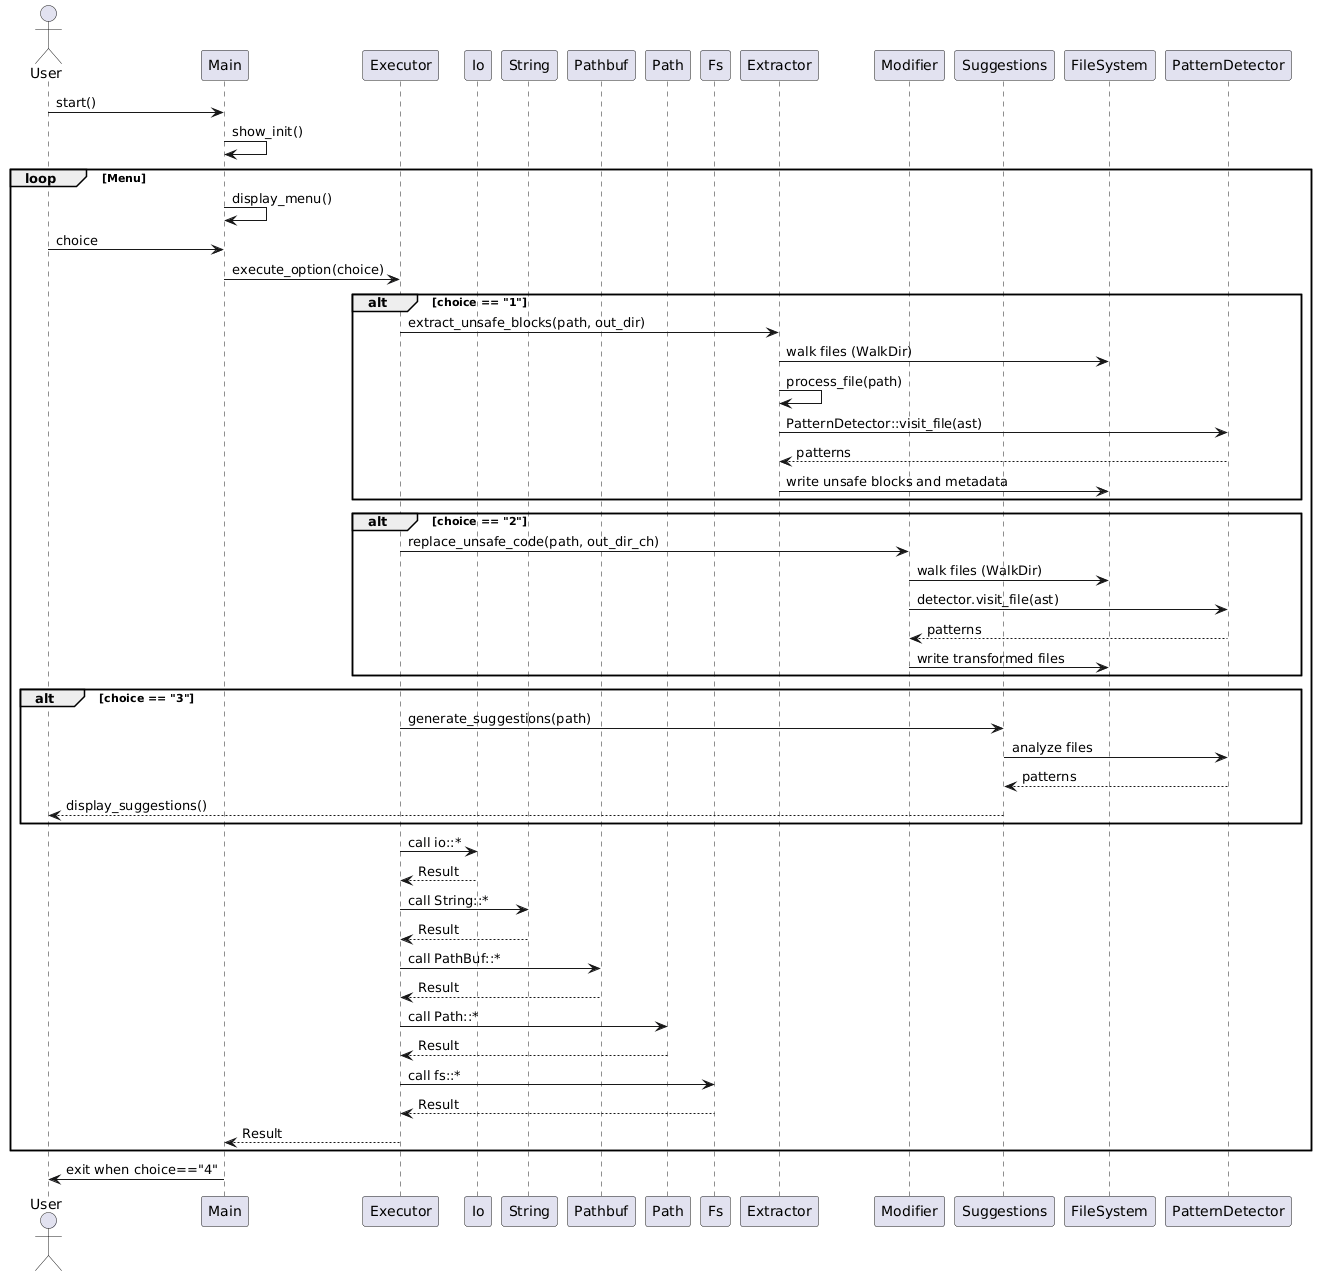

The diagram above was rendered by PlantUML. Its source (embedded in the PNG):
@startuml
actor User
participant Main
participant Executor
participant Io
participant String
participant Pathbuf
participant Path
participant Fs
participant Extractor
participant Modifier
participant Suggestions

User -> Main: start()
Main -> Main: show_init()
loop Menu
  Main -> Main: display_menu()
  User -> Main: choice
  Main -> Executor: execute_option(choice)
  alt choice == "1"
    Executor -> Extractor: extract_unsafe_blocks(path, out_dir)
    Extractor -> FileSystem: walk files (WalkDir)
    Extractor -> Extractor: process_file(path)
    Extractor -> PatternDetector: PatternDetector::visit_file(ast)
    PatternDetector --> Extractor: patterns
    Extractor -> FileSystem: write unsafe blocks and metadata
  end
  alt choice == "2"
    Executor -> Modifier: replace_unsafe_code(path, out_dir_ch)
    Modifier -> FileSystem: walk files (WalkDir)
    Modifier -> PatternDetector: detector.visit_file(ast)
    PatternDetector --> Modifier: patterns
    Modifier -> FileSystem: write transformed files
  end
  alt choice == "3"
    Executor -> Suggestions: generate_suggestions(path)
    Suggestions -> PatternDetector: analyze files
    PatternDetector --> Suggestions: patterns
    Suggestions --> User: display_suggestions()
  end
  Executor -> Io: call io::*
  Io --> Executor: Result
  Executor -> String: call String::*
  String --> Executor: Result
  Executor -> Pathbuf: call PathBuf::*
  Pathbuf --> Executor: Result
  Executor -> Path: call Path::*
  Path --> Executor: Result
  Executor -> Fs: call fs::*
  Fs --> Executor: Result
  Executor --> Main: Result
end
Main -> User: exit when choice=="4"
@enduml